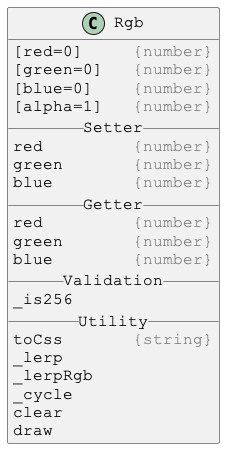

The diagram above was rendered by PlantUML. Its source (embedded in the PNG):
@startuml

skinparam DefaultFontSize 16
skinparam DefaultFontName Courier New

class Rgb {
[red=0]     <color:gray>{number}</color>
[green=0]   <color:gray>{number}</color>
[blue=0]    <color:gray>{number}</color>
[alpha=1]   <color:gray>{number}</color>
__ Setter __
red         <color:gray>{number}</color>
green       <color:gray>{number}</color>
blue        <color:gray>{number}</color>
__ Getter __
red         <color:gray>{number}</color>
green       <color:gray>{number}</color>
blue        <color:gray>{number}</color>
__ Validation __
_is256
__ Utility __
toCss       <color:gray>{string}</color>
_lerp
_lerpRgb
_cycle
clear
draw
}

@enduml